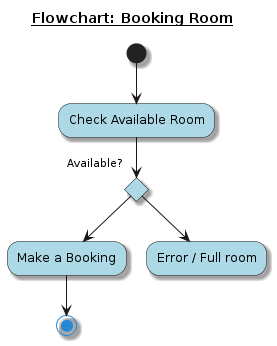

The diagram above was rendered by PlantUML. Its source (embedded in the PNG):
@startuml booking
' left to right direction
' skinparam linetype ortho
' skinparam handwritten false
skinparam shadowing true
skinparam activity {
    StartColor #2688d4
    BarColor SaddleBrown
    EndColor #2688d4
    BackgroundColor lightblue
}

title
 <u>Flowchart: Booking Room</u>
end title

(*) --> "Check Available Room"
    --> if "Available?" then
    --> "Make a Booking"
    -->(*)
    else
    --> "Error / Full room"
    Endif
' -->(*)
@enduml